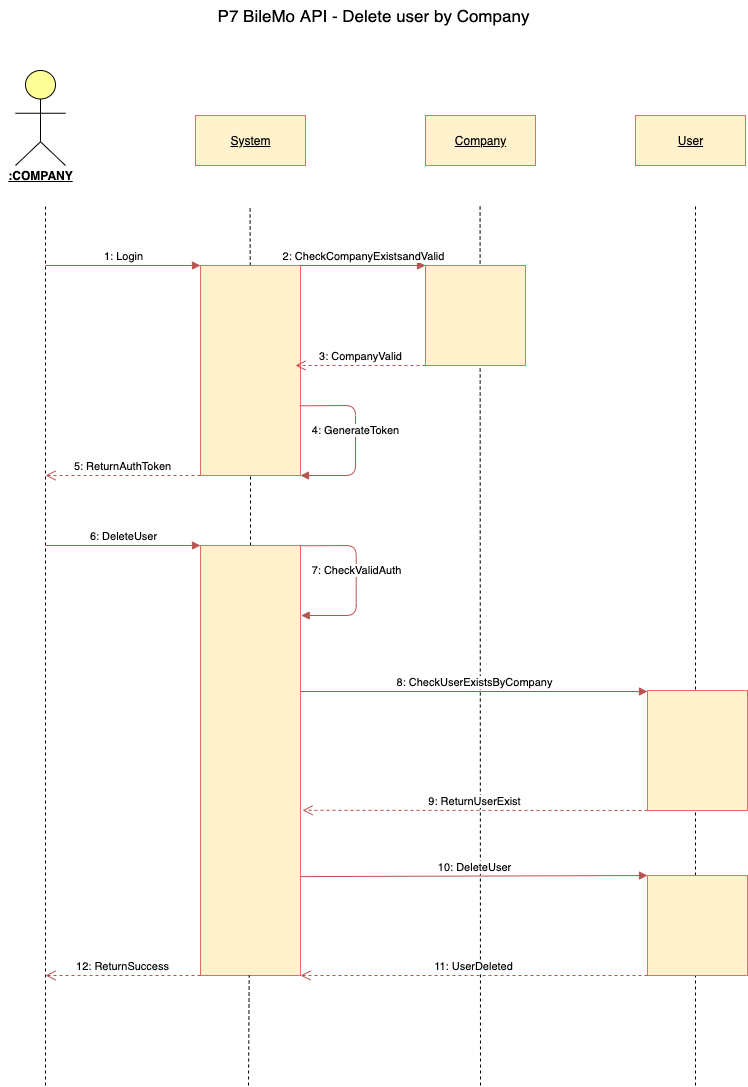

The diagram above was exported from draw.io. Its source (the exported page's mxGraphModel, read from the mxfile embedded in the PNG):
<mxGraphModel dx="2275" dy="822" grid="1" gridSize="10" guides="1" tooltips="1" connect="1" arrows="1" fold="1" page="1" pageScale="1" pageWidth="1169" pageHeight="1654" math="0" shadow="0">
  <root>
    <mxCell id="0" />
    <mxCell id="1" parent="0" />
    <mxCell id="7Cn9Ismuv9ju4tEzaXnC-1" value="P7 BileMo API - Delete user by Company" style="text;html=1;align=center;verticalAlign=middle;resizable=0;points=[];autosize=1;fontSize=17;fontStyle=0" parent="1" vertex="1">
      <mxGeometry x="-749" y="50" width="330" height="30" as="geometry" />
    </mxCell>
    <mxCell id="7Cn9Ismuv9ju4tEzaXnC-2" value="&lt;u&gt;System&lt;/u&gt;" style="html=1;fillColor=#fff2cc;strokeColor=#EA6B66;" parent="1" vertex="1">
      <mxGeometry x="-762" y="165" width="110" height="50" as="geometry" />
    </mxCell>
    <mxCell id="7Cn9Ismuv9ju4tEzaXnC-3" value="&lt;u&gt;Company&lt;/u&gt;" style="html=1;fillColor=#fff2cc;strokeColor=#EA6B66;" parent="1" vertex="1">
      <mxGeometry x="-532" y="165" width="110" height="50" as="geometry" />
    </mxCell>
    <mxCell id="7Cn9Ismuv9ju4tEzaXnC-4" value="" style="endArrow=none;dashed=1;html=1;" parent="1" edge="1">
      <mxGeometry width="50" height="50" relative="1" as="geometry">
        <mxPoint x="-912" y="1135" as="sourcePoint" />
        <mxPoint x="-912" y="255" as="targetPoint" />
      </mxGeometry>
    </mxCell>
    <mxCell id="7Cn9Ismuv9ju4tEzaXnC-5" value="" style="endArrow=none;dashed=1;html=1;" parent="1" source="7Cn9Ismuv9ju4tEzaXnC-12" edge="1">
      <mxGeometry width="50" height="50" relative="1" as="geometry">
        <mxPoint x="-707.42" y="937.5" as="sourcePoint" />
        <mxPoint x="-707.4200000000001" y="255" as="targetPoint" />
      </mxGeometry>
    </mxCell>
    <mxCell id="7Cn9Ismuv9ju4tEzaXnC-6" value="" style="endArrow=none;dashed=1;html=1;" parent="1" edge="1">
      <mxGeometry width="50" height="50" relative="1" as="geometry">
        <mxPoint x="-477" y="1135" as="sourcePoint" />
        <mxPoint x="-477.4200000000001" y="255" as="targetPoint" />
      </mxGeometry>
    </mxCell>
    <mxCell id="7Cn9Ismuv9ju4tEzaXnC-7" value="1: Login" style="html=1;verticalAlign=bottom;endArrow=block;entryX=0;entryY=0;entryDx=0;entryDy=0;fillColor=#f8cecc;strokeColor=#b85450;" parent="1" target="7Cn9Ismuv9ju4tEzaXnC-12" edge="1">
      <mxGeometry width="80" relative="1" as="geometry">
        <mxPoint x="-912" y="315" as="sourcePoint" />
        <mxPoint x="-742" y="315" as="targetPoint" />
      </mxGeometry>
    </mxCell>
    <mxCell id="7Cn9Ismuv9ju4tEzaXnC-8" value="" style="whiteSpace=wrap;html=1;aspect=fixed;fillColor=#fff2cc;strokeColor=#EA6B66;" parent="1" vertex="1">
      <mxGeometry x="-532" y="315" width="100" height="100" as="geometry" />
    </mxCell>
    <mxCell id="7Cn9Ismuv9ju4tEzaXnC-9" value="2: CheckCompanyExistsandValid" style="html=1;verticalAlign=bottom;endArrow=block;fillColor=#f8cecc;strokeColor=#b85450;exitX=1;exitY=0;exitDx=0;exitDy=0;" parent="1" source="7Cn9Ismuv9ju4tEzaXnC-12" edge="1">
      <mxGeometry width="80" relative="1" as="geometry">
        <mxPoint x="-662" y="315" as="sourcePoint" />
        <mxPoint x="-532" y="315" as="targetPoint" />
      </mxGeometry>
    </mxCell>
    <mxCell id="7Cn9Ismuv9ju4tEzaXnC-10" value="" style="html=1;outlineConnect=0;whiteSpace=wrap;fillColor=#ffff99;verticalLabelPosition=bottom;verticalAlign=top;align=center;shape=mxgraph.archimate3.actor;" parent="1" vertex="1">
      <mxGeometry x="-942" y="120" width="50" height="95" as="geometry" />
    </mxCell>
    <mxCell id="7Cn9Ismuv9ju4tEzaXnC-11" value="&lt;b&gt;&lt;u&gt;:COMPANY&lt;/u&gt;&lt;/b&gt;" style="text;html=1;align=center;verticalAlign=middle;resizable=0;points=[];autosize=1;" parent="1" vertex="1">
      <mxGeometry x="-957" y="215" width="80" height="20" as="geometry" />
    </mxCell>
    <mxCell id="7Cn9Ismuv9ju4tEzaXnC-12" value="" style="rounded=0;whiteSpace=wrap;html=1;fillColor=#fff2cc;strokeColor=#EA6B66;" parent="1" vertex="1">
      <mxGeometry x="-757" y="315" width="100" height="210" as="geometry" />
    </mxCell>
    <mxCell id="7Cn9Ismuv9ju4tEzaXnC-13" value="" style="endArrow=none;dashed=1;html=1;" parent="1" source="7Cn9Ismuv9ju4tEzaXnC-17" target="7Cn9Ismuv9ju4tEzaXnC-12" edge="1">
      <mxGeometry width="50" height="50" relative="1" as="geometry">
        <mxPoint x="-711" y="938" as="sourcePoint" />
        <mxPoint x="-707.4200000000001" y="255" as="targetPoint" />
      </mxGeometry>
    </mxCell>
    <mxCell id="7Cn9Ismuv9ju4tEzaXnC-14" value="3: CompanyValid" style="html=1;verticalAlign=bottom;endArrow=open;dashed=1;endSize=8;fillColor=#f8cecc;strokeColor=#b85450;exitX=0;exitY=1;exitDx=0;exitDy=0;" parent="1" source="7Cn9Ismuv9ju4tEzaXnC-8" edge="1">
      <mxGeometry relative="1" as="geometry">
        <mxPoint x="-487" y="445" as="sourcePoint" />
        <mxPoint x="-662" y="415" as="targetPoint" />
      </mxGeometry>
    </mxCell>
    <mxCell id="7Cn9Ismuv9ju4tEzaXnC-15" value="4: GenerateToken" style="html=1;verticalAlign=bottom;endArrow=block;entryX=1;entryY=1;entryDx=0;entryDy=0;fillColor=#f8cecc;strokeColor=#b85450;exitX=0.993;exitY=0.668;exitDx=0;exitDy=0;exitPerimeter=0;" parent="1" source="7Cn9Ismuv9ju4tEzaXnC-12" target="7Cn9Ismuv9ju4tEzaXnC-12" edge="1">
      <mxGeometry width="80" relative="1" as="geometry">
        <mxPoint x="-662" y="465" as="sourcePoint" />
        <mxPoint x="-512" y="465" as="targetPoint" />
        <Array as="points">
          <mxPoint x="-602" y="455" />
          <mxPoint x="-602" y="525" />
        </Array>
      </mxGeometry>
    </mxCell>
    <mxCell id="7Cn9Ismuv9ju4tEzaXnC-16" value="5: ReturnAuthToken" style="html=1;verticalAlign=bottom;endArrow=open;dashed=1;endSize=8;fillColor=#f8cecc;strokeColor=#b85450;exitX=0;exitY=1;exitDx=0;exitDy=0;" parent="1" source="7Cn9Ismuv9ju4tEzaXnC-12" edge="1">
      <mxGeometry relative="1" as="geometry">
        <mxPoint x="-762" y="515" as="sourcePoint" />
        <mxPoint x="-912" y="525" as="targetPoint" />
      </mxGeometry>
    </mxCell>
    <mxCell id="7Cn9Ismuv9ju4tEzaXnC-17" value="" style="rounded=0;whiteSpace=wrap;html=1;fillColor=#fff2cc;strokeColor=#EA6B66;" parent="1" vertex="1">
      <mxGeometry x="-757" y="595" width="100" height="430" as="geometry" />
    </mxCell>
    <mxCell id="7Cn9Ismuv9ju4tEzaXnC-18" value="" style="endArrow=none;dashed=1;html=1;" parent="1" target="7Cn9Ismuv9ju4tEzaXnC-17" edge="1">
      <mxGeometry width="50" height="50" relative="1" as="geometry">
        <mxPoint x="-709" y="1135" as="sourcePoint" />
        <mxPoint x="-707.8108108108108" y="525" as="targetPoint" />
      </mxGeometry>
    </mxCell>
    <mxCell id="7Cn9Ismuv9ju4tEzaXnC-19" value="6: DeleteUser" style="html=1;verticalAlign=bottom;endArrow=block;fillColor=#f8cecc;strokeColor=#b85450;" parent="1" edge="1">
      <mxGeometry width="80" relative="1" as="geometry">
        <mxPoint x="-912" y="595" as="sourcePoint" />
        <mxPoint x="-757" y="595" as="targetPoint" />
      </mxGeometry>
    </mxCell>
    <mxCell id="7Cn9Ismuv9ju4tEzaXnC-20" value="7: CheckValidAuth" style="html=1;verticalAlign=bottom;endArrow=block;entryX=1;entryY=1;entryDx=0;entryDy=0;fillColor=#f8cecc;strokeColor=#b85450;exitX=0.993;exitY=0.668;exitDx=0;exitDy=0;exitPerimeter=0;" parent="1" edge="1">
      <mxGeometry width="80" relative="1" as="geometry">
        <mxPoint x="-657" y="595.2799999999997" as="sourcePoint" />
        <mxPoint x="-656.3000000000002" y="665" as="targetPoint" />
        <Array as="points">
          <mxPoint x="-601.3" y="595" />
          <mxPoint x="-601.3" y="665" />
        </Array>
      </mxGeometry>
    </mxCell>
    <mxCell id="7Cn9Ismuv9ju4tEzaXnC-21" value="&lt;u&gt;User&lt;/u&gt;" style="html=1;fillColor=#fff2cc;strokeColor=#EA6B66;" parent="1" vertex="1">
      <mxGeometry x="-322" y="165" width="110" height="50" as="geometry" />
    </mxCell>
    <mxCell id="7Cn9Ismuv9ju4tEzaXnC-22" value="" style="endArrow=none;dashed=1;html=1;" parent="1" edge="1">
      <mxGeometry width="50" height="50" relative="1" as="geometry">
        <mxPoint x="-262" y="1135" as="sourcePoint" />
        <mxPoint x="-262" y="255" as="targetPoint" />
      </mxGeometry>
    </mxCell>
    <mxCell id="7Cn9Ismuv9ju4tEzaXnC-23" value="" style="rounded=0;whiteSpace=wrap;html=1;fillColor=#fff2cc;strokeColor=#EA6B66;" parent="1" vertex="1">
      <mxGeometry x="-310" y="740" width="100" height="120" as="geometry" />
    </mxCell>
    <mxCell id="7Cn9Ismuv9ju4tEzaXnC-24" value="8: CheckUserExistsByCompany" style="html=1;verticalAlign=bottom;endArrow=block;fillColor=#f8cecc;strokeColor=#b85450;entryX=0;entryY=0;entryDx=0;entryDy=0;" parent="1" edge="1">
      <mxGeometry width="80" relative="1" as="geometry">
        <mxPoint x="-657" y="741" as="sourcePoint" />
        <mxPoint x="-310" y="741" as="targetPoint" />
      </mxGeometry>
    </mxCell>
    <mxCell id="7Cn9Ismuv9ju4tEzaXnC-26" value="9: ReturnUserExist" style="html=1;verticalAlign=bottom;endArrow=open;dashed=1;endSize=8;fillColor=#f8cecc;strokeColor=#b85450;exitX=0;exitY=1;exitDx=0;exitDy=0;entryX=1;entryY=0.767;entryDx=0;entryDy=0;entryPerimeter=0;" parent="1" source="7Cn9Ismuv9ju4tEzaXnC-23" edge="1">
      <mxGeometry relative="1" as="geometry">
        <mxPoint x="-390" y="840" as="sourcePoint" />
        <mxPoint x="-655" y="859.81" as="targetPoint" />
      </mxGeometry>
    </mxCell>
    <mxCell id="7Cn9Ismuv9ju4tEzaXnC-28" value="12: ReturnSuccess" style="html=1;verticalAlign=bottom;endArrow=open;dashed=1;endSize=8;fillColor=#f8cecc;strokeColor=#b85450;exitX=0;exitY=1;exitDx=0;exitDy=0;" parent="1" source="7Cn9Ismuv9ju4tEzaXnC-17" edge="1">
      <mxGeometry relative="1" as="geometry">
        <mxPoint x="-767.7" y="1085" as="sourcePoint" />
        <mxPoint x="-912" y="1025" as="targetPoint" />
      </mxGeometry>
    </mxCell>
    <mxCell id="7Cn9Ismuv9ju4tEzaXnC-29" value="" style="whiteSpace=wrap;html=1;aspect=fixed;fillColor=#fff2cc;strokeColor=#EA6B66;" parent="1" vertex="1">
      <mxGeometry x="-310" y="925" width="100" height="100" as="geometry" />
    </mxCell>
    <mxCell id="7Cn9Ismuv9ju4tEzaXnC-30" value="10: DeleteUser" style="html=1;verticalAlign=bottom;endArrow=block;fillColor=#f8cecc;strokeColor=#b85450;entryX=0;entryY=0;entryDx=0;entryDy=0;exitX=1;exitY=0.77;exitDx=0;exitDy=0;exitPerimeter=0;" parent="1" source="7Cn9Ismuv9ju4tEzaXnC-17" target="7Cn9Ismuv9ju4tEzaXnC-29" edge="1">
      <mxGeometry width="80" relative="1" as="geometry">
        <mxPoint x="-657" y="920" as="sourcePoint" />
        <mxPoint x="-310" y="910" as="targetPoint" />
      </mxGeometry>
    </mxCell>
    <mxCell id="7Cn9Ismuv9ju4tEzaXnC-31" value="11: UserDeleted" style="html=1;verticalAlign=bottom;endArrow=open;dashed=1;endSize=8;fillColor=#f8cecc;strokeColor=#b85450;exitX=0;exitY=1;exitDx=0;exitDy=0;entryX=1;entryY=1;entryDx=0;entryDy=0;" parent="1" source="7Cn9Ismuv9ju4tEzaXnC-29" target="7Cn9Ismuv9ju4tEzaXnC-17" edge="1">
      <mxGeometry relative="1" as="geometry">
        <mxPoint x="-307" y="1000.19" as="sourcePoint" />
        <mxPoint x="-652" y="1000" as="targetPoint" />
      </mxGeometry>
    </mxCell>
  </root>
</mxGraphModel>